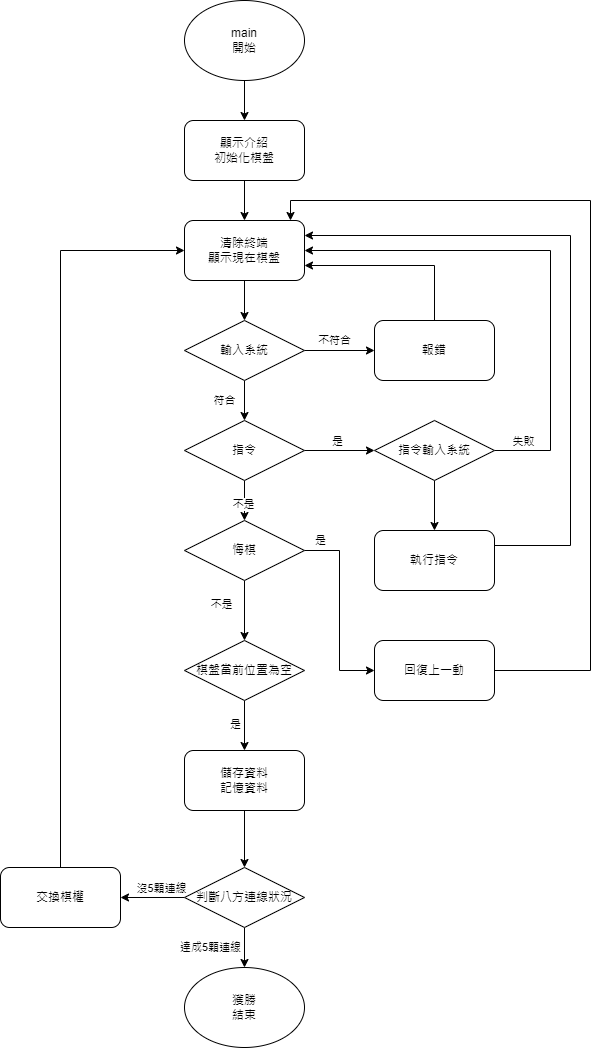

The diagram above was exported from draw.io. Its source (the exported page's mxGraphModel, read from the mxfile embedded in the PNG):
<mxGraphModel dx="1036" dy="549" grid="1" gridSize="10" guides="1" tooltips="1" connect="1" arrows="1" fold="1" page="1" pageScale="1" pageWidth="827" pageHeight="1169" math="0" shadow="0">
  <root>
    <mxCell id="0" />
    <mxCell id="1" parent="0" />
    <mxCell id="6cYLctNFG6w_uGy_F-9p-1" value="" style="edgeStyle=orthogonalEdgeStyle;rounded=0;orthogonalLoop=1;jettySize=auto;html=1;" edge="1" parent="1" source="S_L_42VD91fabBlUMW_W-1" target="S_L_42VD91fabBlUMW_W-2">
      <mxGeometry relative="1" as="geometry" />
    </mxCell>
    <mxCell id="S_L_42VD91fabBlUMW_W-1" value="main &lt;br&gt;開始" style="ellipse;whiteSpace=wrap;html=1;" parent="1" vertex="1">
      <mxGeometry x="204" y="40" width="120" height="80" as="geometry" />
    </mxCell>
    <mxCell id="6cYLctNFG6w_uGy_F-9p-3" style="edgeStyle=orthogonalEdgeStyle;rounded=0;orthogonalLoop=1;jettySize=auto;html=1;exitX=0.5;exitY=1;exitDx=0;exitDy=0;entryX=0.5;entryY=0;entryDx=0;entryDy=0;" edge="1" parent="1" source="S_L_42VD91fabBlUMW_W-2" target="6cYLctNFG6w_uGy_F-9p-2">
      <mxGeometry relative="1" as="geometry" />
    </mxCell>
    <mxCell id="S_L_42VD91fabBlUMW_W-2" value="顯示介紹&lt;br&gt;初始化棋盤" style="rounded=1;whiteSpace=wrap;html=1;" parent="1" vertex="1">
      <mxGeometry x="204" y="160" width="120" height="60" as="geometry" />
    </mxCell>
    <mxCell id="6cYLctNFG6w_uGy_F-9p-7" style="edgeStyle=orthogonalEdgeStyle;rounded=0;orthogonalLoop=1;jettySize=auto;html=1;exitX=0.5;exitY=1;exitDx=0;exitDy=0;entryX=0.5;entryY=0;entryDx=0;entryDy=0;" edge="1" parent="1" source="6cYLctNFG6w_uGy_F-9p-2" target="6cYLctNFG6w_uGy_F-9p-5">
      <mxGeometry relative="1" as="geometry" />
    </mxCell>
    <mxCell id="6cYLctNFG6w_uGy_F-9p-2" value="清除終端&lt;br&gt;顯示現在棋盤" style="rounded=1;whiteSpace=wrap;html=1;" vertex="1" parent="1">
      <mxGeometry x="204" y="260" width="120" height="60" as="geometry" />
    </mxCell>
    <mxCell id="6cYLctNFG6w_uGy_F-9p-9" value="不符合" style="edgeStyle=orthogonalEdgeStyle;rounded=0;orthogonalLoop=1;jettySize=auto;html=1;exitX=1;exitY=0.5;exitDx=0;exitDy=0;entryX=0;entryY=0.5;entryDx=0;entryDy=0;" edge="1" parent="1" source="6cYLctNFG6w_uGy_F-9p-5" target="6cYLctNFG6w_uGy_F-9p-8">
      <mxGeometry x="-0.1429" y="10" relative="1" as="geometry">
        <mxPoint as="offset" />
      </mxGeometry>
    </mxCell>
    <mxCell id="6cYLctNFG6w_uGy_F-9p-12" value="符合" style="edgeStyle=orthogonalEdgeStyle;rounded=0;orthogonalLoop=1;jettySize=auto;html=1;exitX=0.5;exitY=1;exitDx=0;exitDy=0;entryX=0.5;entryY=0;entryDx=0;entryDy=0;" edge="1" parent="1" source="6cYLctNFG6w_uGy_F-9p-5" target="6cYLctNFG6w_uGy_F-9p-13">
      <mxGeometry y="-20" relative="1" as="geometry">
        <mxPoint x="264" y="460" as="targetPoint" />
        <mxPoint as="offset" />
      </mxGeometry>
    </mxCell>
    <mxCell id="6cYLctNFG6w_uGy_F-9p-5" value="輸入系統" style="rhombus;whiteSpace=wrap;html=1;" vertex="1" parent="1">
      <mxGeometry x="204" y="360" width="120" height="60" as="geometry" />
    </mxCell>
    <mxCell id="6cYLctNFG6w_uGy_F-9p-6" style="edgeStyle=orthogonalEdgeStyle;rounded=0;orthogonalLoop=1;jettySize=auto;html=1;exitX=0.5;exitY=1;exitDx=0;exitDy=0;" edge="1" parent="1" source="6cYLctNFG6w_uGy_F-9p-5" target="6cYLctNFG6w_uGy_F-9p-5">
      <mxGeometry relative="1" as="geometry" />
    </mxCell>
    <mxCell id="6cYLctNFG6w_uGy_F-9p-35" style="edgeStyle=orthogonalEdgeStyle;rounded=0;orthogonalLoop=1;jettySize=auto;html=1;exitX=0.5;exitY=0;exitDx=0;exitDy=0;entryX=1;entryY=0.75;entryDx=0;entryDy=0;" edge="1" parent="1" source="6cYLctNFG6w_uGy_F-9p-8" target="6cYLctNFG6w_uGy_F-9p-2">
      <mxGeometry relative="1" as="geometry" />
    </mxCell>
    <mxCell id="6cYLctNFG6w_uGy_F-9p-8" value="報錯" style="rounded=1;whiteSpace=wrap;html=1;" vertex="1" parent="1">
      <mxGeometry x="394" y="360" width="120" height="60" as="geometry" />
    </mxCell>
    <mxCell id="6cYLctNFG6w_uGy_F-9p-32" value="" style="edgeStyle=orthogonalEdgeStyle;rounded=0;orthogonalLoop=1;jettySize=auto;html=1;" edge="1" parent="1" source="6cYLctNFG6w_uGy_F-9p-13" target="6cYLctNFG6w_uGy_F-9p-31">
      <mxGeometry relative="1" as="geometry" />
    </mxCell>
    <mxCell id="6cYLctNFG6w_uGy_F-9p-46" value="是" style="edgeLabel;html=1;align=center;verticalAlign=middle;resizable=0;points=[];" vertex="1" connectable="0" parent="6cYLctNFG6w_uGy_F-9p-32">
      <mxGeometry x="-0.0743" y="3" relative="1" as="geometry">
        <mxPoint y="-7" as="offset" />
      </mxGeometry>
    </mxCell>
    <mxCell id="6cYLctNFG6w_uGy_F-9p-44" value="" style="edgeStyle=orthogonalEdgeStyle;rounded=0;orthogonalLoop=1;jettySize=auto;html=1;" edge="1" parent="1" source="6cYLctNFG6w_uGy_F-9p-13" target="6cYLctNFG6w_uGy_F-9p-42">
      <mxGeometry relative="1" as="geometry" />
    </mxCell>
    <mxCell id="6cYLctNFG6w_uGy_F-9p-47" value="不是" style="edgeLabel;html=1;align=center;verticalAlign=middle;resizable=0;points=[];" vertex="1" connectable="0" parent="6cYLctNFG6w_uGy_F-9p-44">
      <mxGeometry x="0.13" y="-2" relative="1" as="geometry">
        <mxPoint as="offset" />
      </mxGeometry>
    </mxCell>
    <mxCell id="6cYLctNFG6w_uGy_F-9p-13" value="指令" style="rhombus;whiteSpace=wrap;html=1;" vertex="1" parent="1">
      <mxGeometry x="204" y="460" width="120" height="60" as="geometry" />
    </mxCell>
    <mxCell id="6cYLctNFG6w_uGy_F-9p-19" value="" style="edgeStyle=orthogonalEdgeStyle;rounded=0;orthogonalLoop=1;jettySize=auto;html=1;" edge="1" parent="1" source="6cYLctNFG6w_uGy_F-9p-16" target="6cYLctNFG6w_uGy_F-9p-18">
      <mxGeometry relative="1" as="geometry" />
    </mxCell>
    <mxCell id="6cYLctNFG6w_uGy_F-9p-23" value="是" style="edgeLabel;html=1;align=center;verticalAlign=middle;resizable=0;points=[];" vertex="1" connectable="0" parent="6cYLctNFG6w_uGy_F-9p-19">
      <mxGeometry x="-0.54" relative="1" as="geometry">
        <mxPoint x="-10" y="11" as="offset" />
      </mxGeometry>
    </mxCell>
    <mxCell id="6cYLctNFG6w_uGy_F-9p-16" value="棋盤當前位置為空" style="rhombus;whiteSpace=wrap;html=1;" vertex="1" parent="1">
      <mxGeometry x="204" y="680" width="120" height="60" as="geometry" />
    </mxCell>
    <mxCell id="6cYLctNFG6w_uGy_F-9p-24" value="" style="edgeStyle=orthogonalEdgeStyle;rounded=0;orthogonalLoop=1;jettySize=auto;html=1;" edge="1" parent="1" source="6cYLctNFG6w_uGy_F-9p-18" target="6cYLctNFG6w_uGy_F-9p-21">
      <mxGeometry relative="1" as="geometry" />
    </mxCell>
    <mxCell id="6cYLctNFG6w_uGy_F-9p-18" value="儲存資料&lt;br&gt;記憶資料" style="rounded=1;whiteSpace=wrap;html=1;" vertex="1" parent="1">
      <mxGeometry x="204" y="790" width="120" height="60" as="geometry" />
    </mxCell>
    <mxCell id="6cYLctNFG6w_uGy_F-9p-27" value="達成5顆連線" style="edgeStyle=orthogonalEdgeStyle;rounded=0;orthogonalLoop=1;jettySize=auto;html=1;" edge="1" parent="1" source="6cYLctNFG6w_uGy_F-9p-21" target="6cYLctNFG6w_uGy_F-9p-26">
      <mxGeometry y="-34" relative="1" as="geometry">
        <mxPoint as="offset" />
      </mxGeometry>
    </mxCell>
    <mxCell id="6cYLctNFG6w_uGy_F-9p-28" style="edgeStyle=orthogonalEdgeStyle;rounded=0;orthogonalLoop=1;jettySize=auto;html=1;exitX=0;exitY=0.5;exitDx=0;exitDy=0;entryX=1;entryY=0.5;entryDx=0;entryDy=0;" edge="1" parent="1" source="6cYLctNFG6w_uGy_F-9p-21" target="6cYLctNFG6w_uGy_F-9p-25">
      <mxGeometry relative="1" as="geometry" />
    </mxCell>
    <mxCell id="6cYLctNFG6w_uGy_F-9p-29" value="沒5顆連線" style="edgeLabel;html=1;align=center;verticalAlign=middle;resizable=0;points=[];" vertex="1" connectable="0" parent="6cYLctNFG6w_uGy_F-9p-28">
      <mxGeometry x="-0.256" y="-2" relative="1" as="geometry">
        <mxPoint y="-8" as="offset" />
      </mxGeometry>
    </mxCell>
    <mxCell id="6cYLctNFG6w_uGy_F-9p-21" value="判斷八方連線狀況" style="rhombus;whiteSpace=wrap;html=1;" vertex="1" parent="1">
      <mxGeometry x="204" y="907" width="120" height="60" as="geometry" />
    </mxCell>
    <mxCell id="6cYLctNFG6w_uGy_F-9p-30" style="edgeStyle=orthogonalEdgeStyle;rounded=0;orthogonalLoop=1;jettySize=auto;html=1;entryX=0;entryY=0.5;entryDx=0;entryDy=0;" edge="1" parent="1" source="6cYLctNFG6w_uGy_F-9p-25" target="6cYLctNFG6w_uGy_F-9p-2">
      <mxGeometry relative="1" as="geometry">
        <Array as="points">
          <mxPoint x="80" y="290" />
        </Array>
      </mxGeometry>
    </mxCell>
    <mxCell id="6cYLctNFG6w_uGy_F-9p-25" value="交換棋權" style="rounded=1;whiteSpace=wrap;html=1;" vertex="1" parent="1">
      <mxGeometry x="20" y="907" width="120" height="60" as="geometry" />
    </mxCell>
    <mxCell id="6cYLctNFG6w_uGy_F-9p-26" value="獲勝&lt;br&gt;結束" style="ellipse;whiteSpace=wrap;html=1;" vertex="1" parent="1">
      <mxGeometry x="204" y="1007" width="120" height="80" as="geometry" />
    </mxCell>
    <mxCell id="6cYLctNFG6w_uGy_F-9p-33" style="edgeStyle=orthogonalEdgeStyle;rounded=0;orthogonalLoop=1;jettySize=auto;html=1;entryX=1;entryY=0.5;entryDx=0;entryDy=0;" edge="1" parent="1" source="6cYLctNFG6w_uGy_F-9p-31" target="6cYLctNFG6w_uGy_F-9p-2">
      <mxGeometry relative="1" as="geometry">
        <Array as="points">
          <mxPoint x="570" y="490" />
          <mxPoint x="570" y="290" />
        </Array>
      </mxGeometry>
    </mxCell>
    <mxCell id="6cYLctNFG6w_uGy_F-9p-36" value="失敗" style="edgeLabel;html=1;align=center;verticalAlign=middle;resizable=0;points=[];" vertex="1" connectable="0" parent="6cYLctNFG6w_uGy_F-9p-33">
      <mxGeometry x="-0.8869" relative="1" as="geometry">
        <mxPoint y="-10" as="offset" />
      </mxGeometry>
    </mxCell>
    <mxCell id="6cYLctNFG6w_uGy_F-9p-38" value="" style="edgeStyle=orthogonalEdgeStyle;rounded=0;orthogonalLoop=1;jettySize=auto;html=1;" edge="1" parent="1" source="6cYLctNFG6w_uGy_F-9p-31" target="6cYLctNFG6w_uGy_F-9p-37">
      <mxGeometry relative="1" as="geometry" />
    </mxCell>
    <mxCell id="6cYLctNFG6w_uGy_F-9p-31" value="指令輸入系統" style="rhombus;whiteSpace=wrap;html=1;" vertex="1" parent="1">
      <mxGeometry x="394" y="460" width="120" height="60" as="geometry" />
    </mxCell>
    <mxCell id="6cYLctNFG6w_uGy_F-9p-39" style="edgeStyle=orthogonalEdgeStyle;rounded=0;orthogonalLoop=1;jettySize=auto;html=1;entryX=1;entryY=0.25;entryDx=0;entryDy=0;" edge="1" parent="1" source="6cYLctNFG6w_uGy_F-9p-37" target="6cYLctNFG6w_uGy_F-9p-2">
      <mxGeometry relative="1" as="geometry">
        <Array as="points">
          <mxPoint x="590" y="585" />
          <mxPoint x="590" y="275" />
        </Array>
      </mxGeometry>
    </mxCell>
    <mxCell id="6cYLctNFG6w_uGy_F-9p-37" value="執行指令" style="rounded=1;whiteSpace=wrap;html=1;" vertex="1" parent="1">
      <mxGeometry x="394" y="570" width="120" height="60" as="geometry" />
    </mxCell>
    <mxCell id="6cYLctNFG6w_uGy_F-9p-45" value="" style="edgeStyle=orthogonalEdgeStyle;rounded=0;orthogonalLoop=1;jettySize=auto;html=1;" edge="1" parent="1" source="6cYLctNFG6w_uGy_F-9p-42" target="6cYLctNFG6w_uGy_F-9p-16">
      <mxGeometry relative="1" as="geometry" />
    </mxCell>
    <mxCell id="6cYLctNFG6w_uGy_F-9p-48" value="不是" style="edgeLabel;html=1;align=center;verticalAlign=middle;resizable=0;points=[];" vertex="1" connectable="0" parent="6cYLctNFG6w_uGy_F-9p-45">
      <mxGeometry x="-0.2348" y="-2" relative="1" as="geometry">
        <mxPoint x="-22" as="offset" />
      </mxGeometry>
    </mxCell>
    <mxCell id="6cYLctNFG6w_uGy_F-9p-51" value="是" style="edgeStyle=orthogonalEdgeStyle;rounded=0;orthogonalLoop=1;jettySize=auto;html=1;entryX=0;entryY=0.5;entryDx=0;entryDy=0;" edge="1" parent="1" source="6cYLctNFG6w_uGy_F-9p-42" target="6cYLctNFG6w_uGy_F-9p-49">
      <mxGeometry x="-0.8316" y="10" relative="1" as="geometry">
        <mxPoint as="offset" />
      </mxGeometry>
    </mxCell>
    <mxCell id="6cYLctNFG6w_uGy_F-9p-42" value="悔棋" style="rhombus;whiteSpace=wrap;html=1;" vertex="1" parent="1">
      <mxGeometry x="204" y="560" width="120" height="60" as="geometry" />
    </mxCell>
    <mxCell id="6cYLctNFG6w_uGy_F-9p-52" style="edgeStyle=orthogonalEdgeStyle;rounded=0;orthogonalLoop=1;jettySize=auto;html=1;" edge="1" parent="1" source="6cYLctNFG6w_uGy_F-9p-49">
      <mxGeometry relative="1" as="geometry">
        <mxPoint x="310" y="260" as="targetPoint" />
        <Array as="points">
          <mxPoint x="610" y="710" />
          <mxPoint x="610" y="240" />
          <mxPoint x="310" y="240" />
        </Array>
      </mxGeometry>
    </mxCell>
    <mxCell id="6cYLctNFG6w_uGy_F-9p-49" value="回復上一動" style="rounded=1;whiteSpace=wrap;html=1;" vertex="1" parent="1">
      <mxGeometry x="394" y="680" width="120" height="60" as="geometry" />
    </mxCell>
  </root>
</mxGraphModel>